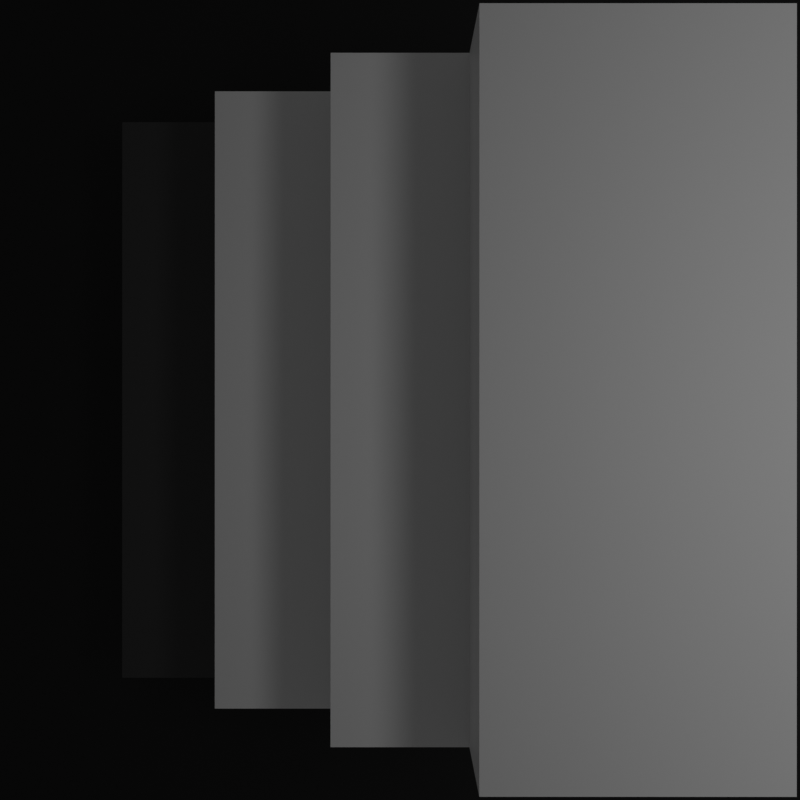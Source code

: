 # Source: ladder.blend  (saved by Blender 3.6.11; exported with 4.5.12 LTS)
import bpy
from mathutils import Matrix  # noqa: F401  (used for matrix-valued properties, if any)

bpy.ops.wm.read_factory_settings(use_empty=True)
scene = bpy.context.scene
scene.name = 'Scene'

# ---- collections
col_collection = bpy.data.collections.new('Collection'); scene.collection.children.link(col_collection)

# ---- materials (node trees are filled in below, after node groups)
mat_material = bpy.data.materials.new('Material')
mat_material.alpha_threshold = 0.0
mat_material.use_transparent_shadow = False
mat_material.roughness = 0.5
mat_material.line_color = (0.0, 0.0, 0.0, 1.0)
mat_material_001 = bpy.data.materials.new('Material.001')
mat_material_001.alpha_threshold = 0.0
mat_material_001.use_transparent_shadow = False
mat_material_001.roughness = 0.5
mat_material_001.line_color = (0.0, 0.0, 0.0, 1.0)
mat_material_003 = bpy.data.materials.new('Material.003')
mat_material_003.alpha_threshold = 0.0
mat_material_003.use_transparent_shadow = False
mat_material_003.roughness = 0.5
mat_material_003.line_color = (0.0, 0.0, 0.0, 1.0)
mat_material_004 = bpy.data.materials.new('Material.004')
mat_material_004.alpha_threshold = 0.0
mat_material_004.use_transparent_shadow = False
mat_material_004.roughness = 0.5
mat_material_004.line_color = (0.0, 0.0, 0.0, 1.0)
mat_material_005 = bpy.data.materials.new('Material.005')
mat_material_005.alpha_threshold = 0.0
mat_material_005.use_transparent_shadow = False
mat_material_005.roughness = 0.5
mat_material_005.line_color = (0.0, 0.0, 0.0, 1.0)

# ---- material node trees
mat_material.use_nodes = True; mat_material.node_tree.nodes.clear()
_N = mat_material.node_tree.nodes; _L = mat_material.node_tree.links
n0 = _N.new('ShaderNodeOutputMaterial'); n0.name = 'Material Output'; n0.location = (300, 300)
n1 = _N.new('ShaderNodeBsdfPrincipled'); n1.name = 'Principled BSDF'; n1.location = (10, 300)
n1.distribution = 'GGX'
n1.subsurface_method = 'RANDOM_WALK_SKIN'
n1.inputs[0].default_value = (0.04445, 0.04445, 0.04445, 1.0)
n1.inputs[3].default_value = 1.45
n1.inputs[27].default_value = (0.0, 0.0, 0.0, 1.0)
n1.inputs[28].default_value = 1.0
_L.new(n1.outputs[0], n0.inputs[0])
n0.is_active_output = True
mat_material_001.use_nodes = True; mat_material_001.node_tree.nodes.clear()
_N = mat_material_001.node_tree.nodes; _L = mat_material_001.node_tree.links
n0 = _N.new('ShaderNodeOutputMaterial'); n0.name = 'Material Output'; n0.location = (300, 300)
n1 = _N.new('ShaderNodeBsdfPrincipled'); n1.name = 'Principled BSDF'; n1.location = (10, 300)
n1.distribution = 'GGX'
n1.subsurface_method = 'RANDOM_WALK_SKIN'
n1.inputs[3].default_value = 1.45
n1.inputs[27].default_value = (0.0, 0.0, 0.0, 1.0)
n1.inputs[28].default_value = 1.0
_L.new(n1.outputs[0], n0.inputs[0])
n0.is_active_output = True
mat_material_003.use_nodes = True; mat_material_003.node_tree.nodes.clear()
_N = mat_material_003.node_tree.nodes; _L = mat_material_003.node_tree.links
n0 = _N.new('ShaderNodeOutputMaterial'); n0.name = 'Material Output'; n0.location = (300, 300)
n1 = _N.new('ShaderNodeBsdfPrincipled'); n1.name = 'Principled BSDF'; n1.location = (10, 300)
n1.distribution = 'GGX'
n1.subsurface_method = 'RANDOM_WALK_SKIN'
n1.inputs[3].default_value = 1.45
n1.inputs[27].default_value = (0.0, 0.0, 0.0, 1.0)
n1.inputs[28].default_value = 1.0
_L.new(n1.outputs[0], n0.inputs[0])
n0.is_active_output = True
mat_material_004.use_nodes = True; mat_material_004.node_tree.nodes.clear()
_N = mat_material_004.node_tree.nodes; _L = mat_material_004.node_tree.links
n0 = _N.new('ShaderNodeOutputMaterial'); n0.name = 'Material Output'; n0.location = (300, 300)
n1 = _N.new('ShaderNodeBsdfPrincipled'); n1.name = 'Principled BSDF'; n1.location = (10, 300)
n1.distribution = 'GGX'
n1.subsurface_method = 'RANDOM_WALK_SKIN'
n1.inputs[3].default_value = 1.45
n1.inputs[27].default_value = (0.0, 0.0, 0.0, 1.0)
n1.inputs[28].default_value = 1.0
_L.new(n1.outputs[0], n0.inputs[0])
n0.is_active_output = True
mat_material_005.use_nodes = True; mat_material_005.node_tree.nodes.clear()
_N = mat_material_005.node_tree.nodes; _L = mat_material_005.node_tree.links
n0 = _N.new('ShaderNodeOutputMaterial'); n0.name = 'Material Output'; n0.location = (300, 300)
n1 = _N.new('ShaderNodeBsdfPrincipled'); n1.name = 'Principled BSDF'; n1.location = (10, 300)
n1.distribution = 'GGX'
n1.subsurface_method = 'RANDOM_WALK_SKIN'
n1.inputs[0].default_value = (0.0, 0.0, 0.0, 1.0)
n1.inputs[3].default_value = 1.45
n1.inputs[27].default_value = (0.0, 0.0, 0.0, 1.0)
n1.inputs[28].default_value = 1.0
_L.new(n1.outputs[0], n0.inputs[0])
n0.is_active_output = True

# ---- world
world_world = bpy.data.worlds.new('World'); scene.world = world_world
world_world.use_nodes = True; world_world.node_tree.nodes.clear()
_N = world_world.node_tree.nodes; _L = world_world.node_tree.links
n0 = _N.new('ShaderNodeOutputWorld'); n0.name = 'World Output'; n0.location = (300, 300)
n1 = _N.new('ShaderNodeBackground'); n1.name = 'Background'; n1.location = (10, 300)
n1.inputs[0].default_value = (0.05088, 0.05088, 0.05088, 1.0)
_L.new(n1.outputs[0], n0.inputs[0])
n0.is_active_output = True
world_world.color = (0.05088, 0.05088, 0.05088)
world_world.use_sun_shadow = False
world_world.sun_shadow_jitter_overblur = 0.0

# ---- cameras
cam_camera = bpy.data.cameras.new('Camera')
cam_camera.clip_end = 100.0
cam_camera.ortho_scale = 7.314

# ---- lights
light_light = bpy.data.lights.new('Light', 'SPOT')
light_light.transmission_factor = 0.0
light_light.energy = 100.0
light_light.shadow_soft_size = 1.0
light_light.shadow_maximum_resolution = 0.006
light_light.use_absolute_resolution = True
light_light.spot_size = 1.309

# ---- meshes
me_cube = bpy.data.meshes.new('Cube')
me_cube.from_pydata([(1.0, 1.0, 1.0), (1.0, 1.0, -1.0), (1.0, -1.0, 1.0), (1.0, -1.0, -1.0), (-1.0, 1.0, 1.0), (-1.0, 1.0, -1.0), (-1.0, -1.0, 1.0), (-1.0, -1.0, -1.0)], [], [(0, 4, 6, 2), (3, 2, 6, 7), (7, 6, 4, 5), (5, 1, 3, 7), (1, 0, 2, 3), (5, 4, 0, 1)])
_uv = me_cube.uv_layers.new(name='UVMap')
_uv.uv.foreach_set('vector', [0.625, 0.5, 0.875, 0.5, 0.875, 0.75, 0.625, 0.75, 0.375, 0.75, 0.625, 0.75, 0.625, 1.0, 0.375, 1.0, 0.375, 0.0, 0.625, 0.0, 0.625, 0.25, 0.375, 0.25, 0.125, 0.5, 0.375, 0.5, 0.375, 0.75, 0.125, 0.75, 0.375, 0.5, 0.625, 0.5, 0.625, 0.75, 0.375, 0.75, 0.375, 0.25, 0.625, 0.25, 0.625, 0.5, 0.375, 0.5])
me_cube.materials.append(mat_material)
me_cube.use_mirror_vertex_groups = False
me_cube.update()
me_cube_001 = bpy.data.meshes.new('Cube.001')
me_cube_001.from_pydata([(1.0, 1.0, 1.0), (1.0, 1.0, -1.0), (1.0, -1.0, 1.0), (1.0, -1.0, -1.0), (-1.0, 1.0, 1.0), (-1.0, 1.0, -1.0), (-1.0, -1.0, 1.0), (-1.0, -1.0, -1.0)], [], [(0, 4, 6, 2), (3, 2, 6, 7), (7, 6, 4, 5), (5, 1, 3, 7), (1, 0, 2, 3), (5, 4, 0, 1)])
_uv = me_cube_001.uv_layers.new(name='UVMap')
_uv.uv.foreach_set('vector', [0.625, 0.5, 0.875, 0.5, 0.875, 0.75, 0.625, 0.75, 0.375, 0.75, 0.625, 0.75, 0.625, 1.0, 0.375, 1.0, 0.375, 0.0, 0.625, 0.0, 0.625, 0.25, 0.375, 0.25, 0.125, 0.5, 0.375, 0.5, 0.375, 0.75, 0.125, 0.75, 0.375, 0.5, 0.625, 0.5, 0.625, 0.75, 0.375, 0.75, 0.375, 0.25, 0.625, 0.25, 0.625, 0.5, 0.375, 0.5])
me_cube_001.materials.append(mat_material_001)
me_cube_001.use_mirror_vertex_groups = False
me_cube_001.update()
me_cube_003 = bpy.data.meshes.new('Cube.003')
me_cube_003.from_pydata([(1.0, 1.0, 1.0), (1.0, 1.0, -1.0), (1.0, -1.0, 1.0), (1.0, -1.0, -1.0), (-1.0, 1.0, 1.0), (-1.0, 1.0, -1.0), (-1.0, -1.0, 1.0), (-1.0, -1.0, -1.0)], [], [(0, 4, 6, 2), (3, 2, 6, 7), (7, 6, 4, 5), (5, 1, 3, 7), (1, 0, 2, 3), (5, 4, 0, 1)])
_uv = me_cube_003.uv_layers.new(name='UVMap')
_uv.uv.foreach_set('vector', [0.625, 0.5, 0.875, 0.5, 0.875, 0.75, 0.625, 0.75, 0.375, 0.75, 0.625, 0.75, 0.625, 1.0, 0.375, 1.0, 0.375, 0.0, 0.625, 0.0, 0.625, 0.25, 0.375, 0.25, 0.125, 0.5, 0.375, 0.5, 0.375, 0.75, 0.125, 0.75, 0.375, 0.5, 0.625, 0.5, 0.625, 0.75, 0.375, 0.75, 0.375, 0.25, 0.625, 0.25, 0.625, 0.5, 0.375, 0.5])
me_cube_003.materials.append(mat_material_003)
me_cube_003.use_mirror_vertex_groups = False
me_cube_003.update()
me_cube_004 = bpy.data.meshes.new('Cube.004')
me_cube_004.from_pydata([(1.0, 1.0, 1.0), (1.0, 1.0, -1.0), (1.0, -1.0, 1.0), (1.0, -1.0, -1.0), (-1.0, 1.0, 1.0), (-1.0, 1.0, -1.0), (-1.0, -1.0, 1.0), (-1.0, -1.0, -1.0)], [], [(0, 4, 6, 2), (3, 2, 6, 7), (7, 6, 4, 5), (5, 1, 3, 7), (1, 0, 2, 3), (5, 4, 0, 1)])
_uv = me_cube_004.uv_layers.new(name='UVMap')
_uv.uv.foreach_set('vector', [0.625, 0.5, 0.875, 0.5, 0.875, 0.75, 0.625, 0.75, 0.375, 0.75, 0.625, 0.75, 0.625, 1.0, 0.375, 1.0, 0.375, 0.0, 0.625, 0.0, 0.625, 0.25, 0.375, 0.25, 0.125, 0.5, 0.375, 0.5, 0.375, 0.75, 0.125, 0.75, 0.375, 0.5, 0.625, 0.5, 0.625, 0.75, 0.375, 0.75, 0.375, 0.25, 0.625, 0.25, 0.625, 0.5, 0.375, 0.5])
me_cube_004.materials.append(mat_material_004)
me_cube_004.use_mirror_vertex_groups = False
me_cube_004.update()
me_cube_005 = bpy.data.meshes.new('Cube.005')
me_cube_005.from_pydata([(1.0, 1.0, 1.0), (1.0, 1.0, -1.0), (1.0, -1.0, 1.0), (1.0, -1.0, -1.0), (-1.0, 1.0, 1.0), (-1.0, 1.0, -1.0), (-1.0, -1.0, 1.0), (-1.0, -1.0, -1.0)], [], [(0, 4, 6, 2), (3, 2, 6, 7), (7, 6, 4, 5), (5, 1, 3, 7), (1, 0, 2, 3), (5, 4, 0, 1)])
_uv = me_cube_005.uv_layers.new(name='UVMap')
_uv.uv.foreach_set('vector', [0.625, 0.5, 0.875, 0.5, 0.875, 0.75, 0.625, 0.75, 0.375, 0.75, 0.625, 0.75, 0.625, 1.0, 0.375, 1.0, 0.375, 0.0, 0.625, 0.0, 0.625, 0.25, 0.375, 0.25, 0.125, 0.5, 0.375, 0.5, 0.375, 0.75, 0.125, 0.75, 0.375, 0.5, 0.625, 0.5, 0.625, 0.75, 0.375, 0.75, 0.375, 0.25, 0.625, 0.25, 0.625, 0.5, 0.375, 0.5])
me_cube_005.materials.append(mat_material_005)
me_cube_005.use_mirror_vertex_groups = False
me_cube_005.update()

# ---- objects
ob_ledge_1 = bpy.data.objects.new('Ledge-1', me_cube)
ob_light = bpy.data.objects.new('Light', light_light)
ob_camera = bpy.data.objects.new('Camera', cam_camera)
ob_ledge_2 = bpy.data.objects.new('Ledge-2', me_cube_001)
ob_ledge_3 = bpy.data.objects.new('Ledge-3', me_cube_003)
ob_ledge_4 = bpy.data.objects.new('Ledge-4', me_cube_004)
ob_back = bpy.data.objects.new('Back', me_cube_005)

# ---- transforms, parenting, visibility, modifiers, constraints
ob_ledge_1.location = (0.0, 0.0, 0.0)
ob_ledge_1.scale = (1.0, 1.0, 0.2)
ob_ledge_1.lock_rotations_4d = False
ob_ledge_1.empty_display_type = 'ARROWS'
ob_ledge_1.lineart.crease_threshold = 0.0
ob_light.location = (0.0, 2.6, 5.0)
ob_light.rotation_euler = (0.0, 0.0, 1.571)
ob_light.lock_rotations_4d = False
ob_light.empty_display_type = 'ARROWS'
ob_light.color = (0.0, 0.0, 0.0, 0.0)
ob_light.lineart.crease_threshold = 0.0
ob_camera.location = (0.0, 0.0, 4.2)
ob_camera.rotation_euler = (0.0, 0.0, 1.571)
ob_camera.lock_rotations_4d = False
ob_camera.empty_display_type = 'ARROWS'
ob_camera.color = (0.0, 0.0, 0.0, 0.0)
ob_camera.display_type = 'WIRE'
ob_camera.lineart.crease_threshold = 0.0
ob_ledge_2.location = (0.0, 0.2, 0.4)
ob_ledge_2.scale = (1.0, 0.8, 0.2)
ob_ledge_2.lock_rotations_4d = False
ob_ledge_2.empty_display_type = 'ARROWS'
ob_ledge_2.lineart.crease_threshold = 0.0
ob_ledge_3.location = (0.0, 0.4, 0.8)
ob_ledge_3.scale = (1.0, 0.6, 0.2)
ob_ledge_3.lock_rotations_4d = False
ob_ledge_3.empty_display_type = 'ARROWS'
ob_ledge_3.lineart.crease_threshold = 0.0
ob_ledge_4.location = (0.0, 0.6, 1.2)
ob_ledge_4.scale = (1.0, 0.4, 0.2)
ob_ledge_4.lock_rotations_4d = False
ob_ledge_4.empty_display_type = 'ARROWS'
ob_ledge_4.lineart.crease_threshold = 0.0
ob_back.location = (0.0, 0.0, -0.4)
ob_back.scale = (2.0, 2.0, 0.2)
ob_back.lock_rotations_4d = False
ob_back.empty_display_type = 'ARROWS'
ob_back.lineart.crease_threshold = 0.0

# ---- collection membership
col_collection.objects.link(ob_ledge_1)
col_collection.objects.link(ob_light)
col_collection.objects.link(ob_camera)
col_collection.objects.link(ob_ledge_2)
col_collection.objects.link(ob_ledge_3)
col_collection.objects.link(ob_ledge_4)
col_collection.objects.link(ob_back)

# ---- scene / render settings (as saved in the file)
scene.camera = ob_camera
scene.frame_start = 1; scene.frame_end = 250; scene.frame_set(1)
scene.render.engine = 'BLENDER_EEVEE_NEXT'
scene.render.resolution_x = 64
scene.render.resolution_y = 64
scene.render.use_compositing = False
scene.cycles.sampling_pattern = 'TABULATED_SOBOL'
scene.view_settings.view_transform = 'Filmic'
bpy.context.view_layer.update()

